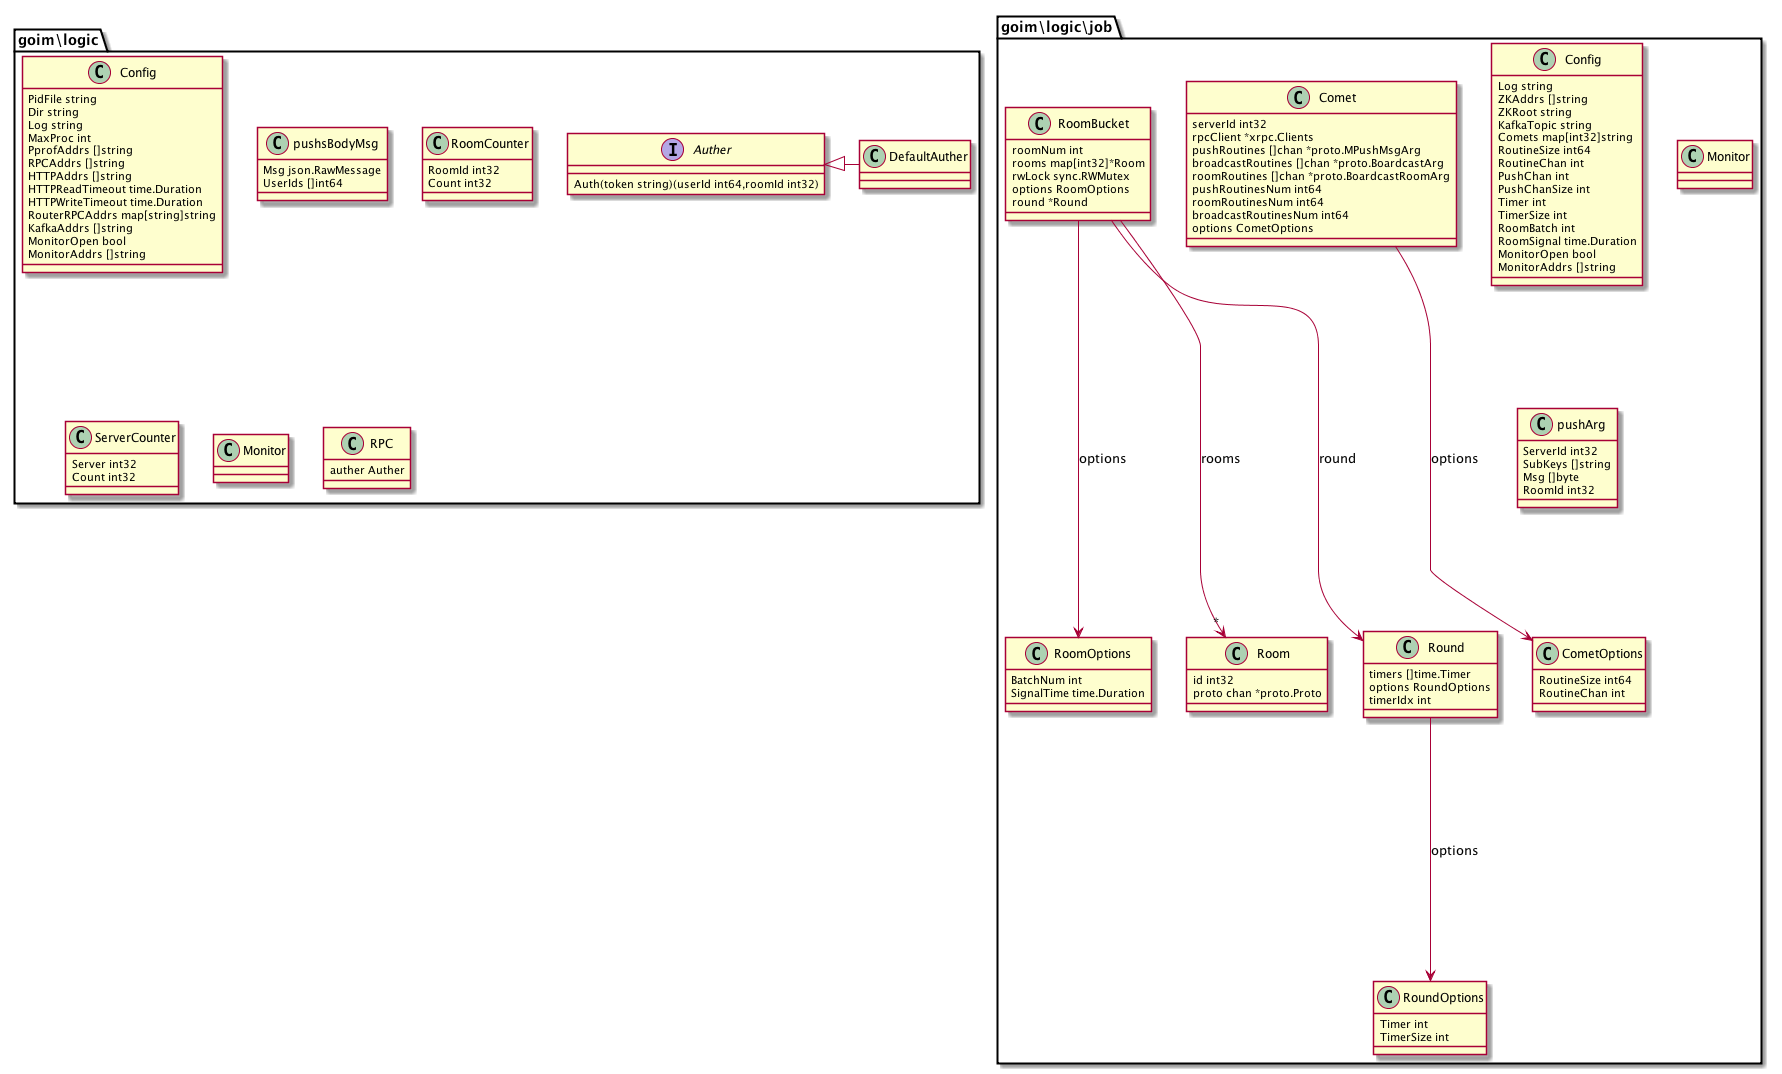

The diagram above was rendered by PlantUML. Its source (embedded in the PNG):
@startuml
namespace goim\\logic {
 class DefaultAuther {
} 
}
namespace goim\\logic {
 class Config {
  PidFile string
  Dir string
  Log string
  MaxProc int
  PprofAddrs []string
  RPCAddrs []string
  HTTPAddrs []string
  HTTPReadTimeout time.Duration
  HTTPWriteTimeout time.Duration
  RouterRPCAddrs map[string]string
  KafkaAddrs []string
  MonitorOpen bool
  MonitorAddrs []string
} 
}
namespace goim\\logic {
 class pushsBodyMsg {
  Msg json.RawMessage
  UserIds []int64
} 
}
namespace goim\\logic {
 class RoomCounter {
  RoomId int32
  Count int32
} 
}
namespace goim\\logic {
 class ServerCounter {
  Server int32
  Count int32
} 
}
namespace goim\\logic\\job {
 class CometOptions {
  RoutineSize int64
  RoutineChan int
} 
}
namespace goim\\logic\\job {
 class Comet {
  serverId int32
  rpcClient *xrpc.Clients
  pushRoutines []chan *proto.MPushMsgArg
  broadcastRoutines []chan *proto.BoardcastArg
  roomRoutines []chan *proto.BoardcastRoomArg
  pushRoutinesNum int64
  roomRoutinesNum int64
  broadcastRoutinesNum int64
  options CometOptions
} 
}
namespace goim\\logic\\job {
 class Config {
  Log string
  ZKAddrs []string
  ZKRoot string
  KafkaTopic string
  Comets map[int32]string
  RoutineSize int64
  RoutineChan int
  PushChan int
  PushChanSize int
  Timer int
  TimerSize int
  RoomBatch int
  RoomSignal time.Duration
  MonitorOpen bool
  MonitorAddrs []string
} 
}
namespace goim\\logic\\job {
 class Monitor {
} 
}
namespace goim\\logic\\job {
 class pushArg {
  ServerId int32
  SubKeys []string
  Msg []byte
  RoomId int32
} 
}
namespace goim\\logic\\job {
 class RoomBucket {
  roomNum int
  rooms map[int32]*Room
  rwLock sync.RWMutex
  options RoomOptions
  round *Round
} 
}
namespace goim\\logic\\job {
 class RoomOptions {
  BatchNum int
  SignalTime time.Duration
} 
}
namespace goim\\logic\\job {
 class Room {
  id int32
  proto chan *proto.Proto
} 
}
namespace goim\\logic\\job {
 class RoundOptions {
  Timer int
  TimerSize int
} 
}
namespace goim\\logic\\job {
 class Round {
  timers []time.Timer
  options RoundOptions
  timerIdx int
} 
}
namespace goim\\logic {
 class Monitor {
} 
}
namespace goim\\logic {
 class RPC {
  auther Auther
} 
}
namespace goim\\logic {
 interface Auther  {
  Auth(token string)(userId int64,roomId int32)
} 
}
goim\\logic\\job.Comet ---> goim\\logic\\job.CometOptions : options
goim\\logic\\job.RoomBucket ---> "*" goim\\logic\\job.Room : rooms
goim\\logic\\job.RoomBucket ---> goim\\logic\\job.RoomOptions : options
goim\\logic\\job.RoomBucket ---> goim\\logic\\job.Round : round
goim\\logic\\job.Round ---> goim\\logic\\job.RoundOptions : options
goim\\logic.Auther <|- goim\\logic.DefaultAuther
@enduml